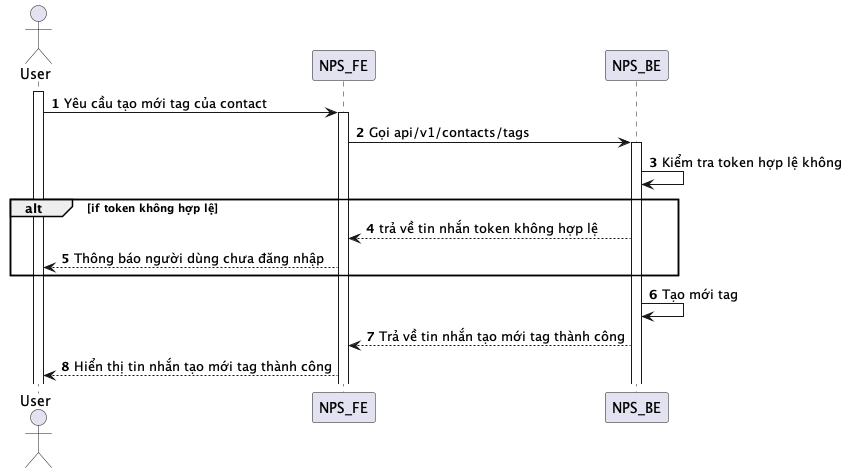

The diagram above was rendered by PlantUML. Its source (embedded in the PNG):
@startuml
autonumber
actor User
activate User
User -> NPS_FE: Yêu cầu tạo mới tag của contact
activate NPS_FE
NPS_FE -> NPS_BE: Gọi api/v1/contacts/tags
activate NPS_BE
NPS_BE -> NPS_BE: Kiểm tra token hợp lệ không
alt if token không hợp lệ
NPS_BE --> NPS_FE: trả về tin nhắn token không hợp lệ
NPS_FE --> User: Thông báo người dùng chưa đăng nhập
end
NPS_BE -> NPS_BE: Tạo mới tag
NPS_BE --> NPS_FE: Trả về tin nhắn tạo mới tag thành công
NPS_FE --> User: Hiển thị tin nhắn tạo mới tag thành công
@enduml